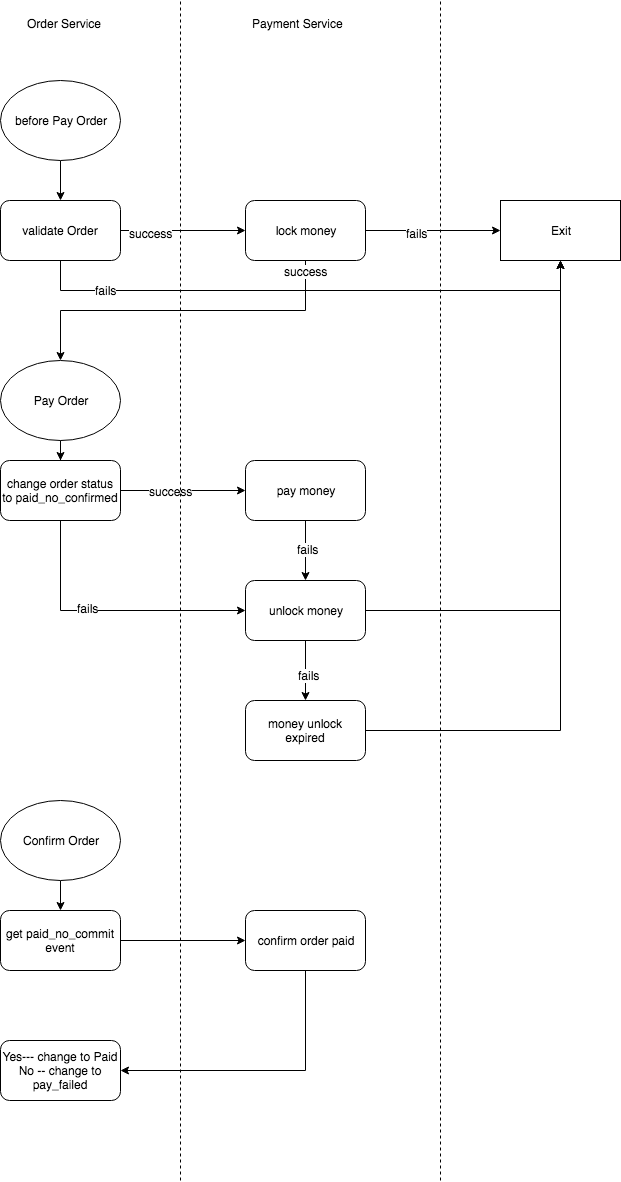

The diagram above was exported from draw.io. Its source (the exported page's mxGraphModel, read from the mxfile embedded in the PNG):
<mxGraphModel dx="946" dy="542" grid="1" gridSize="10" guides="1" tooltips="1" connect="1" arrows="1" fold="1" page="1" pageScale="1" pageWidth="850" pageHeight="1100" math="0" shadow="0">
  <root>
    <mxCell id="0" />
    <mxCell id="1" parent="0" />
    <mxCell id="p07b2XOWbctDc85xZqRR-8" style="edgeStyle=orthogonalEdgeStyle;rounded=0;orthogonalLoop=1;jettySize=auto;html=1;entryX=0.5;entryY=0;entryDx=0;entryDy=0;" edge="1" parent="1" source="p07b2XOWbctDc85xZqRR-4" target="p07b2XOWbctDc85xZqRR-7">
      <mxGeometry relative="1" as="geometry" />
    </mxCell>
    <mxCell id="p07b2XOWbctDc85xZqRR-4" value="before Pay Order" style="ellipse;whiteSpace=wrap;html=1;" vertex="1" parent="1">
      <mxGeometry x="180" y="100" width="120" height="80" as="geometry" />
    </mxCell>
    <mxCell id="p07b2XOWbctDc85xZqRR-10" value="" style="edgeStyle=orthogonalEdgeStyle;rounded=0;orthogonalLoop=1;jettySize=auto;html=1;" edge="1" parent="1" source="p07b2XOWbctDc85xZqRR-7" target="p07b2XOWbctDc85xZqRR-9">
      <mxGeometry relative="1" as="geometry" />
    </mxCell>
    <mxCell id="p07b2XOWbctDc85xZqRR-64" value="success" style="text;html=1;resizable=0;points=[];align=center;verticalAlign=middle;labelBackgroundColor=#ffffff;" vertex="1" connectable="0" parent="p07b2XOWbctDc85xZqRR-10">
      <mxGeometry x="-0.52" y="-2" relative="1" as="geometry">
        <mxPoint as="offset" />
      </mxGeometry>
    </mxCell>
    <mxCell id="p07b2XOWbctDc85xZqRR-37" style="edgeStyle=orthogonalEdgeStyle;rounded=0;orthogonalLoop=1;jettySize=auto;html=1;entryX=0.5;entryY=1;entryDx=0;entryDy=0;" edge="1" parent="1" source="p07b2XOWbctDc85xZqRR-7" target="p07b2XOWbctDc85xZqRR-12">
      <mxGeometry relative="1" as="geometry">
        <Array as="points">
          <mxPoint x="240" y="310" />
          <mxPoint x="740" y="310" />
        </Array>
      </mxGeometry>
    </mxCell>
    <mxCell id="p07b2XOWbctDc85xZqRR-39" value="fails" style="text;html=1;resizable=0;points=[];align=center;verticalAlign=middle;labelBackgroundColor=#ffffff;" vertex="1" connectable="0" parent="p07b2XOWbctDc85xZqRR-37">
      <mxGeometry x="-0.7333" y="1" relative="1" as="geometry">
        <mxPoint as="offset" />
      </mxGeometry>
    </mxCell>
    <mxCell id="p07b2XOWbctDc85xZqRR-7" value="validate Order" style="rounded=1;whiteSpace=wrap;html=1;" vertex="1" parent="1">
      <mxGeometry x="180" y="220" width="120" height="60" as="geometry" />
    </mxCell>
    <mxCell id="p07b2XOWbctDc85xZqRR-15" style="edgeStyle=orthogonalEdgeStyle;rounded=0;orthogonalLoop=1;jettySize=auto;html=1;entryX=0;entryY=0.5;entryDx=0;entryDy=0;" edge="1" parent="1" source="p07b2XOWbctDc85xZqRR-9" target="p07b2XOWbctDc85xZqRR-12">
      <mxGeometry relative="1" as="geometry" />
    </mxCell>
    <mxCell id="p07b2XOWbctDc85xZqRR-16" value="fails" style="text;html=1;resizable=0;points=[];align=center;verticalAlign=middle;labelBackgroundColor=#ffffff;" vertex="1" connectable="0" parent="p07b2XOWbctDc85xZqRR-15">
      <mxGeometry x="-0.2444" y="-2" relative="1" as="geometry">
        <mxPoint as="offset" />
      </mxGeometry>
    </mxCell>
    <mxCell id="p07b2XOWbctDc85xZqRR-62" style="edgeStyle=orthogonalEdgeStyle;rounded=0;orthogonalLoop=1;jettySize=auto;html=1;" edge="1" parent="1" source="p07b2XOWbctDc85xZqRR-9" target="p07b2XOWbctDc85xZqRR-17">
      <mxGeometry relative="1" as="geometry">
        <Array as="points">
          <mxPoint x="485" y="330" />
          <mxPoint x="240" y="330" />
        </Array>
      </mxGeometry>
    </mxCell>
    <mxCell id="p07b2XOWbctDc85xZqRR-63" value="success" style="text;html=1;resizable=0;points=[];align=center;verticalAlign=middle;labelBackgroundColor=#ffffff;" vertex="1" connectable="0" parent="p07b2XOWbctDc85xZqRR-62">
      <mxGeometry x="-0.76" y="2" relative="1" as="geometry">
        <mxPoint x="-2" y="-31" as="offset" />
      </mxGeometry>
    </mxCell>
    <mxCell id="p07b2XOWbctDc85xZqRR-9" value="lock money" style="rounded=1;whiteSpace=wrap;html=1;" vertex="1" parent="1">
      <mxGeometry x="425" y="220" width="120" height="60" as="geometry" />
    </mxCell>
    <mxCell id="p07b2XOWbctDc85xZqRR-12" value="Exit" style="rounded=0;whiteSpace=wrap;html=1;" vertex="1" parent="1">
      <mxGeometry x="680" y="220" width="120" height="60" as="geometry" />
    </mxCell>
    <mxCell id="p07b2XOWbctDc85xZqRR-20" style="edgeStyle=orthogonalEdgeStyle;rounded=0;orthogonalLoop=1;jettySize=auto;html=1;" edge="1" parent="1" source="p07b2XOWbctDc85xZqRR-17" target="p07b2XOWbctDc85xZqRR-18">
      <mxGeometry relative="1" as="geometry" />
    </mxCell>
    <mxCell id="p07b2XOWbctDc85xZqRR-17" value="Pay Order" style="ellipse;whiteSpace=wrap;html=1;" vertex="1" parent="1">
      <mxGeometry x="180" y="380" width="120" height="80" as="geometry" />
    </mxCell>
    <mxCell id="p07b2XOWbctDc85xZqRR-21" style="edgeStyle=orthogonalEdgeStyle;rounded=0;orthogonalLoop=1;jettySize=auto;html=1;entryX=0;entryY=0.5;entryDx=0;entryDy=0;" edge="1" parent="1" source="p07b2XOWbctDc85xZqRR-18" target="p07b2XOWbctDc85xZqRR-19">
      <mxGeometry relative="1" as="geometry" />
    </mxCell>
    <mxCell id="p07b2XOWbctDc85xZqRR-66" value="success" style="text;html=1;resizable=0;points=[];align=center;verticalAlign=middle;labelBackgroundColor=#ffffff;" vertex="1" connectable="0" parent="p07b2XOWbctDc85xZqRR-21">
      <mxGeometry x="-0.6" relative="1" as="geometry">
        <mxPoint x="25" as="offset" />
      </mxGeometry>
    </mxCell>
    <mxCell id="p07b2XOWbctDc85xZqRR-23" style="edgeStyle=orthogonalEdgeStyle;rounded=0;orthogonalLoop=1;jettySize=auto;html=1;entryX=0;entryY=0.5;entryDx=0;entryDy=0;" edge="1" parent="1" source="p07b2XOWbctDc85xZqRR-18" target="p07b2XOWbctDc85xZqRR-22">
      <mxGeometry relative="1" as="geometry">
        <Array as="points">
          <mxPoint x="240" y="630" />
        </Array>
      </mxGeometry>
    </mxCell>
    <mxCell id="p07b2XOWbctDc85xZqRR-24" value="fails" style="text;html=1;resizable=0;points=[];align=center;verticalAlign=middle;labelBackgroundColor=#ffffff;" vertex="1" connectable="0" parent="p07b2XOWbctDc85xZqRR-23">
      <mxGeometry x="-0.3673" y="27" relative="1" as="geometry">
        <mxPoint as="offset" />
      </mxGeometry>
    </mxCell>
    <mxCell id="p07b2XOWbctDc85xZqRR-18" value="change order status&lt;br&gt;to paid_no_confirmed" style="rounded=1;whiteSpace=wrap;html=1;" vertex="1" parent="1">
      <mxGeometry x="180" y="480" width="120" height="60" as="geometry" />
    </mxCell>
    <mxCell id="p07b2XOWbctDc85xZqRR-25" style="edgeStyle=orthogonalEdgeStyle;rounded=0;orthogonalLoop=1;jettySize=auto;html=1;" edge="1" parent="1" source="p07b2XOWbctDc85xZqRR-19" target="p07b2XOWbctDc85xZqRR-22">
      <mxGeometry relative="1" as="geometry" />
    </mxCell>
    <mxCell id="p07b2XOWbctDc85xZqRR-26" value="fails" style="text;html=1;resizable=0;points=[];align=center;verticalAlign=middle;labelBackgroundColor=#ffffff;" vertex="1" connectable="0" parent="p07b2XOWbctDc85xZqRR-25">
      <mxGeometry x="-0.0667" y="2" relative="1" as="geometry">
        <mxPoint as="offset" />
      </mxGeometry>
    </mxCell>
    <mxCell id="p07b2XOWbctDc85xZqRR-19" value="pay money" style="rounded=1;whiteSpace=wrap;html=1;" vertex="1" parent="1">
      <mxGeometry x="425" y="480" width="120" height="60" as="geometry" />
    </mxCell>
    <mxCell id="p07b2XOWbctDc85xZqRR-31" style="edgeStyle=orthogonalEdgeStyle;rounded=0;orthogonalLoop=1;jettySize=auto;html=1;entryX=0.5;entryY=0;entryDx=0;entryDy=0;" edge="1" parent="1" source="p07b2XOWbctDc85xZqRR-22" target="p07b2XOWbctDc85xZqRR-30">
      <mxGeometry relative="1" as="geometry" />
    </mxCell>
    <mxCell id="p07b2XOWbctDc85xZqRR-33" value="fails" style="text;html=1;resizable=0;points=[];align=center;verticalAlign=middle;labelBackgroundColor=#ffffff;" vertex="1" connectable="0" parent="p07b2XOWbctDc85xZqRR-31">
      <mxGeometry x="0.1333" y="3" relative="1" as="geometry">
        <mxPoint as="offset" />
      </mxGeometry>
    </mxCell>
    <mxCell id="p07b2XOWbctDc85xZqRR-35" style="edgeStyle=orthogonalEdgeStyle;rounded=0;orthogonalLoop=1;jettySize=auto;html=1;entryX=0.5;entryY=1;entryDx=0;entryDy=0;" edge="1" parent="1" source="p07b2XOWbctDc85xZqRR-22" target="p07b2XOWbctDc85xZqRR-12">
      <mxGeometry relative="1" as="geometry">
        <Array as="points">
          <mxPoint x="740" y="630" />
        </Array>
      </mxGeometry>
    </mxCell>
    <mxCell id="p07b2XOWbctDc85xZqRR-22" value="unlock money" style="rounded=1;whiteSpace=wrap;html=1;" vertex="1" parent="1">
      <mxGeometry x="425" y="600" width="120" height="60" as="geometry" />
    </mxCell>
    <mxCell id="p07b2XOWbctDc85xZqRR-36" style="edgeStyle=orthogonalEdgeStyle;rounded=0;orthogonalLoop=1;jettySize=auto;html=1;entryX=0.5;entryY=1;entryDx=0;entryDy=0;" edge="1" parent="1" source="p07b2XOWbctDc85xZqRR-30" target="p07b2XOWbctDc85xZqRR-12">
      <mxGeometry relative="1" as="geometry" />
    </mxCell>
    <mxCell id="p07b2XOWbctDc85xZqRR-30" value="money unlock expired" style="rounded=1;whiteSpace=wrap;html=1;" vertex="1" parent="1">
      <mxGeometry x="425" y="720" width="120" height="60" as="geometry" />
    </mxCell>
    <mxCell id="p07b2XOWbctDc85xZqRR-44" style="edgeStyle=orthogonalEdgeStyle;rounded=0;orthogonalLoop=1;jettySize=auto;html=1;entryX=0.5;entryY=0;entryDx=0;entryDy=0;" edge="1" parent="1" source="p07b2XOWbctDc85xZqRR-40" target="p07b2XOWbctDc85xZqRR-43">
      <mxGeometry relative="1" as="geometry" />
    </mxCell>
    <mxCell id="p07b2XOWbctDc85xZqRR-40" value="Confirm Order" style="ellipse;whiteSpace=wrap;html=1;" vertex="1" parent="1">
      <mxGeometry x="180" y="820" width="120" height="80" as="geometry" />
    </mxCell>
    <mxCell id="p07b2XOWbctDc85xZqRR-46" style="edgeStyle=orthogonalEdgeStyle;rounded=0;orthogonalLoop=1;jettySize=auto;html=1;entryX=0;entryY=0.5;entryDx=0;entryDy=0;" edge="1" parent="1" source="p07b2XOWbctDc85xZqRR-43" target="p07b2XOWbctDc85xZqRR-45">
      <mxGeometry relative="1" as="geometry" />
    </mxCell>
    <mxCell id="p07b2XOWbctDc85xZqRR-43" value="get paid_no_commit event" style="rounded=1;whiteSpace=wrap;html=1;" vertex="1" parent="1">
      <mxGeometry x="180" y="930" width="120" height="60" as="geometry" />
    </mxCell>
    <mxCell id="p07b2XOWbctDc85xZqRR-53" value="" style="edgeStyle=orthogonalEdgeStyle;rounded=0;orthogonalLoop=1;jettySize=auto;html=1;" edge="1" parent="1" source="p07b2XOWbctDc85xZqRR-45" target="p07b2XOWbctDc85xZqRR-52">
      <mxGeometry relative="1" as="geometry">
        <Array as="points">
          <mxPoint x="485" y="1090" />
        </Array>
      </mxGeometry>
    </mxCell>
    <mxCell id="p07b2XOWbctDc85xZqRR-45" value="confirm order paid" style="rounded=1;whiteSpace=wrap;html=1;" vertex="1" parent="1">
      <mxGeometry x="425" y="930" width="120" height="60" as="geometry" />
    </mxCell>
    <mxCell id="p07b2XOWbctDc85xZqRR-52" value="Yes--- change to Paid&lt;br&gt;No -- change to pay_failed" style="rounded=1;whiteSpace=wrap;html=1;" vertex="1" parent="1">
      <mxGeometry x="180" y="1060" width="120" height="60" as="geometry" />
    </mxCell>
    <mxCell id="p07b2XOWbctDc85xZqRR-67" value="" style="endArrow=none;dashed=1;html=1;" edge="1" parent="1">
      <mxGeometry width="50" height="50" relative="1" as="geometry">
        <mxPoint x="360" y="1200" as="sourcePoint" />
        <mxPoint x="360" y="20" as="targetPoint" />
      </mxGeometry>
    </mxCell>
    <mxCell id="p07b2XOWbctDc85xZqRR-70" value="Order Service" style="text;html=1;resizable=0;points=[];autosize=1;align=left;verticalAlign=top;spacingTop=-4;" vertex="1" parent="1">
      <mxGeometry x="205" y="34" width="90" height="20" as="geometry" />
    </mxCell>
    <mxCell id="p07b2XOWbctDc85xZqRR-71" value="Payment Service" style="text;html=1;resizable=0;points=[];autosize=1;align=left;verticalAlign=top;spacingTop=-4;" vertex="1" parent="1">
      <mxGeometry x="430" y="34" width="110" height="20" as="geometry" />
    </mxCell>
    <mxCell id="p07b2XOWbctDc85xZqRR-72" value="" style="endArrow=none;dashed=1;html=1;" edge="1" parent="1">
      <mxGeometry width="50" height="50" relative="1" as="geometry">
        <mxPoint x="620" y="1200" as="sourcePoint" />
        <mxPoint x="620" y="20" as="targetPoint" />
      </mxGeometry>
    </mxCell>
  </root>
</mxGraphModel>